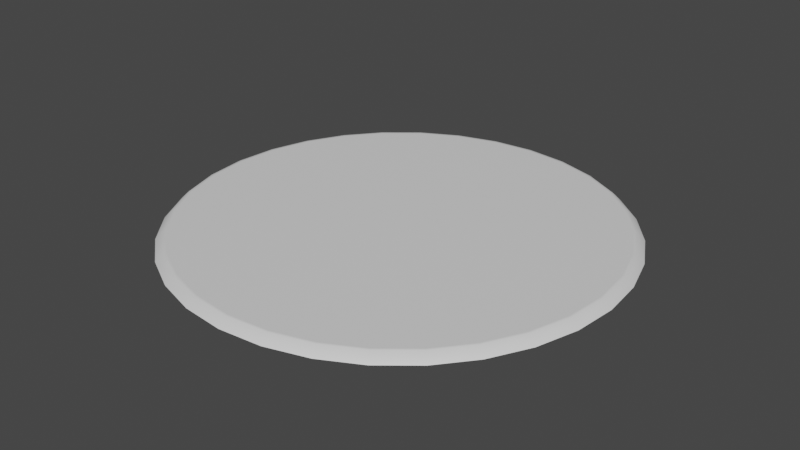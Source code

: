 # Source: PressurePlate.blend  (saved by Blender 2.92.15; exported with 4.5.12 LTS)
import bpy
from mathutils import Matrix  # noqa: F401  (used for matrix-valued properties, if any)

bpy.ops.wm.read_factory_settings(use_empty=True)
scene = bpy.context.scene
scene.name = 'Scene'

# ---- collections
col_collection = bpy.data.collections.new('Collection'); scene.collection.children.link(col_collection)

# ---- materials (node trees are filled in below, after node groups)
mat_pressureplate = bpy.data.materials.new('PressurePlate')
mat_pressureplate.use_transparent_shadow = False

# ---- material node trees
mat_pressureplate.use_nodes = True; mat_pressureplate.node_tree.nodes.clear()
_N = mat_pressureplate.node_tree.nodes; _L = mat_pressureplate.node_tree.links
n0 = _N.new('ShaderNodeBsdfPrincipled'); n0.name = 'Principled BSDF'; n0.location = (10, 300)
n0.distribution = 'GGX'
n0.subsurface_method = 'BURLEY'
n0.inputs[3].default_value = 1.45
n0.inputs[27].default_value = (0.0, 0.0, 0.0, 1.0)
n0.inputs[28].default_value = 1.0
n1 = _N.new('ShaderNodeOutputMaterial'); n1.name = 'Material Output'; n1.location = (300, 300)
_L.new(n0.outputs[0], n1.inputs[0])
n1.is_active_output = True

# ---- world
world_world = bpy.data.worlds.new('World'); scene.world = world_world
world_world.use_nodes = True; world_world.node_tree.nodes.clear()
_N = world_world.node_tree.nodes; _L = world_world.node_tree.links
n0 = _N.new('ShaderNodeOutputWorld'); n0.name = 'World Output'; n0.location = (300, 300)
n1 = _N.new('ShaderNodeBackground'); n1.name = 'Background'; n1.location = (10, 300)
n1.inputs[0].default_value = (0.05088, 0.05088, 0.05088, 1.0)
_L.new(n1.outputs[0], n0.inputs[0])
n0.is_active_output = True
world_world.color = (0.05088, 0.05088, 0.05088)
world_world.use_sun_shadow = False
world_world.sun_shadow_jitter_overblur = 0.0

# ---- meshes
me_cylinder = bpy.data.meshes.new('Cylinder')
me_cylinder.from_pydata([(-3.265e-08, 0.9507, 0.03599), (0.0, 1.0, -0.0005458), (0.1855, 0.9324, 0.03599), (0.1951, 0.9808, -0.0005458), (0.3638, 0.8783, 0.03599), (0.3827, 0.9239, -0.0005458), (0.5282, 0.7905, 0.03599), (0.5556, 0.8315, -0.0005458), (0.6723, 0.6723, 0.03599), (0.7071, 0.7071, -0.0005458), (0.7905, 0.5282, 0.03599), (0.8315, 0.5556, -0.0005458), (0.8783, 0.3638, 0.03599), (0.9239, 0.3827, -0.0005458), (0.9324, 0.1855, 0.03599), (0.9808, 0.1951, -0.0005458), (0.9507, 6.238e-08, 0.03599), (1.0, 7.55e-08, -0.0005458), (0.9324, -0.1855, 0.03599), (0.9808, -0.1951, -0.0005458), (0.8783, -0.3638, 0.03599), (0.9239, -0.3827, -0.0005458), (0.7905, -0.5282, 0.03599), (0.8315, -0.5556, -0.0005458), (0.6723, -0.6723, 0.03599), (0.7071, -0.7071, -0.0005458), (0.5282, -0.7905, 0.03599), (0.5556, -0.8315, -0.0005458), (0.3638, -0.8783, 0.03599), (0.3827, -0.9239, -0.0005458), (0.1855, -0.9324, 0.03599), (0.1951, -0.9808, -0.0005458), (-2.996e-07, -0.9507, 0.03599), (-3.258e-07, -1.0, -0.0005458), (-0.1855, -0.9324, 0.03599), (-0.1951, -0.9808, -0.0005458), (-0.3638, -0.8783, 0.03599), (-0.3827, -0.9239, -0.0005458), (-0.5282, -0.7905, 0.03599), (-0.5556, -0.8315, -0.0005458), (-0.6723, -0.6723, 0.03599), (-0.7071, -0.7071, -0.0005458), (-0.7905, -0.5282, 0.03599), (-0.8315, -0.5556, -0.0005458), (-0.8783, -0.3638, 0.03599), (-0.9239, -0.3827, -0.0005458), (-0.9324, -0.1855, 0.03599), (-0.9808, -0.1951, -0.0005458), (-0.9507, 1.187e-06, 0.03599), (-1.0, 9.656e-07, -0.0005458), (-0.9324, 0.1855, 0.03599), (-0.9808, 0.1951, -0.0005458), (-0.8783, 0.3638, 0.03599), (-0.9239, 0.3827, -0.0005458), (-0.7905, 0.5282, 0.03599), (-0.8315, 0.5556, -0.0005458), (-0.6723, 0.6723, 0.03599), (-0.7071, 0.7071, -0.0005458), (-0.5282, 0.7905, 0.03599), (-0.5556, 0.8315, -0.0005458), (-0.3638, 0.8783, 0.03599), (-0.3827, 0.9239, -0.0005458), (-0.1855, 0.9324, 0.03599), (-0.1951, 0.9808, -0.0005458), (-2.747e-08, 0.9633, 0.03599), (0.1879, 0.9448, 0.03599), (0.3686, 0.89, 0.03599), (0.5352, 0.8009, 0.03599), (0.6811, 0.6811, 0.03599), (0.8009, 0.5352, 0.03599), (0.89, 0.3686, 0.03599), (0.9448, 0.1879, 0.03599), (0.9633, 6.426e-08, 0.03599), (0.9448, -0.1879, 0.03599), (0.89, -0.3686, 0.03599), (0.8009, -0.5352, 0.03599), (0.6811, -0.6811, 0.03599), (0.5352, -0.8009, 0.03599), (0.3686, -0.89, 0.03599), (0.1879, -0.9448, 0.03599), (-3.036e-07, -0.9633, 0.03599), (-0.1879, -0.9448, 0.03599), (-0.3686, -0.89, 0.03599), (-0.5352, -0.8009, 0.03599), (-0.6811, -0.6811, 0.03599), (-0.8009, -0.5352, 0.03599), (-0.89, -0.3686, 0.03599), (-0.9448, -0.1879, 0.03599), (-0.9633, 1.201e-06, 0.03599), (-0.9448, 0.1879, 0.03599), (-0.89, 0.3686, 0.03599), (-0.8009, 0.5352, 0.03599), (-0.6811, 0.6811, 0.03599), (-0.5352, 0.8009, 0.03599), (-0.3686, 0.89, 0.03599), (-0.1879, 0.9448, 0.03599)], [], [(3, 1, 64, 65), (5, 3, 65, 66), (7, 5, 66, 67), (9, 7, 67, 68), (11, 9, 68, 69), (13, 11, 69, 70), (15, 13, 70, 71), (17, 15, 71, 72), (19, 17, 72, 73), (21, 19, 73, 74), (23, 21, 74, 75), (25, 23, 75, 76), (27, 25, 76, 77), (29, 27, 77, 78), (31, 29, 78, 79), (33, 31, 79, 80), (35, 33, 80, 81), (37, 35, 81, 82), (39, 37, 82, 83), (41, 39, 83, 84), (43, 41, 84, 85), (45, 43, 85, 86), (47, 45, 86, 87), (49, 47, 87, 88), (51, 49, 88, 89), (53, 51, 89, 90), (55, 53, 90, 91), (57, 55, 91, 92), (59, 57, 92, 93), (61, 59, 93, 94), (63, 61, 94, 95), (1, 63, 95, 64), (2, 0, 62, 60, 58, 56, 54, 52, 50, 48, 46, 44, 42, 40, 38, 36, 34, 32, 30, 28, 26, 24, 22, 20, 18, 16, 14, 12, 10, 8, 6, 4), (0, 2, 65, 64), (2, 4, 66, 65), (4, 6, 67, 66), (6, 8, 68, 67), (8, 10, 69, 68), (10, 12, 70, 69), (12, 14, 71, 70), (14, 16, 72, 71), (16, 18, 73, 72), (18, 20, 74, 73), (20, 22, 75, 74), (22, 24, 76, 75), (24, 26, 77, 76), (26, 28, 78, 77), (28, 30, 79, 78), (30, 32, 80, 79), (32, 34, 81, 80), (34, 36, 82, 81), (36, 38, 83, 82), (38, 40, 84, 83), (40, 42, 85, 84), (42, 44, 86, 85), (44, 46, 87, 86), (46, 48, 88, 87), (48, 50, 89, 88), (50, 52, 90, 89), (52, 54, 91, 90), (54, 56, 92, 91), (56, 58, 93, 92), (58, 60, 94, 93), (60, 62, 95, 94), (62, 0, 64, 95)])
me_cylinder.polygons.foreach_set('use_smooth', [True] * 65)
_uv = me_cylinder.uv_layers.new(name='UVMap')
_uv.uv.foreach_set('vector', [0.1813, 0.8884, 0.1116, 0.8188, 0.1317, 0.8023, 0.1977, 0.8683, 0.2631, 0.9431, 0.1813, 0.8884, 0.1977, 0.8683, 0.2753, 0.9202, 0.3539, 0.9807, 0.2631, 0.9431, 0.2753, 0.9202, 0.3614, 0.9559, 0.4503, 0.9999, 0.3539, 0.9807, 0.3614, 0.9559, 0.4528, 0.9742, 0.5483, 0.9998, 0.4503, 0.9999, 0.4528, 0.9742, 0.5458, 0.9742, 0.6449, 0.9811, 0.5483, 0.9998, 0.5458, 0.9742, 0.6374, 0.9561, 0.7362, 0.9433, 0.6449, 0.9811, 0.6374, 0.9561, 0.7239, 0.9203, 0.8183, 0.8885, 0.7362, 0.9433, 0.7239, 0.9203, 0.8017, 0.8684, 0.888, 0.8188, 0.8183, 0.8885, 0.8017, 0.8684, 0.8679, 0.8023, 0.9428, 0.7369, 0.888, 0.8188, 0.8679, 0.8023, 0.9199, 0.7247, 0.9805, 0.6459, 0.9428, 0.7369, 0.9199, 0.7247, 0.9557, 0.6384, 0.9998, 0.5492, 0.9805, 0.6459, 0.9557, 0.6384, 0.9739, 0.5468, 0.9998, 0.4508, 0.9998, 0.5492, 0.9739, 0.5468, 0.9739, 0.4534, 0.9805, 0.3542, 0.9998, 0.4508, 0.9739, 0.4534, 0.9557, 0.3618, 0.9429, 0.2632, 0.9805, 0.3542, 0.9557, 0.3618, 0.92, 0.2755, 0.8881, 0.1813, 0.9429, 0.2632, 0.92, 0.2755, 0.8681, 0.1978, 0.8185, 0.1117, 0.8881, 0.1813, 0.8681, 0.1978, 0.8021, 0.1318, 0.7367, 0.05701, 0.8185, 0.1117, 0.8021, 0.1318, 0.7245, 0.07993, 0.6457, 0.01933, 0.7367, 0.05701, 0.7245, 0.07993, 0.6382, 0.04417, 0.5492, 0.0001108, 0.6457, 0.01933, 0.6382, 0.04417, 0.5467, 0.02593, 0.4508, 9.997e-05, 0.5492, 0.0001108, 0.5467, 0.02593, 0.4534, 0.0259, 0.3543, 0.01929, 0.4508, 9.997e-05, 0.4534, 0.0259, 0.3619, 0.04408, 0.2635, 0.0569, 0.3543, 0.01929, 0.3619, 0.04408, 0.2757, 0.07969, 0.182, 0.1114, 0.2635, 0.0569, 0.2757, 0.07969, 0.1983, 0.1314, 0.112, 0.1807, 0.182, 0.1114, 0.1983, 0.1314, 0.1322, 0.1973, 0.05711, 0.2629, 0.112, 0.1807, 0.1322, 0.1973, 0.08009, 0.2751, 0.01936, 0.354, 0.05711, 0.2629, 0.08009, 0.2751, 0.04426, 0.3615, 0.0001206, 0.4507, 0.01936, 0.354, 0.04426, 0.3615, 0.02598, 0.4532, 9.997e-05, 0.5493, 0.0001206, 0.4507, 0.02598, 0.4532, 0.02594, 0.5467, 0.0193, 0.6459, 9.997e-05, 0.5493, 0.02594, 0.5467, 0.04413, 0.6383, 0.05696, 0.7369, 0.0193, 0.6459, 0.04413, 0.6383, 0.07983, 0.7246, 0.1116, 0.8188, 0.05696, 0.7369, 0.07983, 0.7246, 0.1317, 0.8023, 0.2016, 0.8635, 0.1365, 0.7983, 0.08535, 0.7217, 0.05011, 0.6365, 0.03216, 0.546, 0.03221, 0.4538, 0.05024, 0.3633, 0.08561, 0.2781, 0.137, 0.2013, 0.2022, 0.1362, 0.2787, 0.08519, 0.3637, 0.05005, 0.454, 0.03212, 0.5461, 0.03215, 0.6364, 0.05015, 0.7215, 0.08543, 0.7981, 0.1366, 0.8633, 0.2018, 0.9145, 0.2784, 0.9497, 0.3636, 0.9677, 0.454, 0.9677, 0.5461, 0.9497, 0.6366, 0.9144, 0.7217, 0.8631, 0.7984, 0.7978, 0.8636, 0.721, 0.9148, 0.6356, 0.9501, 0.5452, 0.968, 0.4534, 0.968, 0.3632, 0.95, 0.2782, 0.9147, 0.1365, 0.7983, 0.2016, 0.8635, 0.1977, 0.8683, 0.1317, 0.8023, 0.2016, 0.8635, 0.2782, 0.9147, 0.2753, 0.9202, 0.1977, 0.8683, 0.2782, 0.9147, 0.3632, 0.95, 0.3614, 0.9559, 0.2753, 0.9202, 0.3632, 0.95, 0.4534, 0.968, 0.4528, 0.9742, 0.3614, 0.9559, 0.4534, 0.968, 0.5452, 0.968, 0.5458, 0.9742, 0.4528, 0.9742, 0.5452, 0.968, 0.6356, 0.9501, 0.6374, 0.9561, 0.5458, 0.9742, 0.6356, 0.9501, 0.721, 0.9148, 0.7239, 0.9203, 0.6374, 0.9561, 0.721, 0.9148, 0.7978, 0.8636, 0.8017, 0.8684, 0.7239, 0.9203, 0.7978, 0.8636, 0.8631, 0.7984, 0.8679, 0.8023, 0.8017, 0.8684, 0.8631, 0.7984, 0.9144, 0.7217, 0.9199, 0.7247, 0.8679, 0.8023, 0.9144, 0.7217, 0.9497, 0.6366, 0.9557, 0.6384, 0.9199, 0.7247, 0.9497, 0.6366, 0.9677, 0.5461, 0.9739, 0.5468, 0.9557, 0.6384, 0.9677, 0.5461, 0.9677, 0.454, 0.9739, 0.4534, 0.9739, 0.5468, 0.9677, 0.454, 0.9497, 0.3636, 0.9557, 0.3618, 0.9739, 0.4534, 0.9497, 0.3636, 0.9145, 0.2784, 0.92, 0.2755, 0.9557, 0.3618, 0.9145, 0.2784, 0.8633, 0.2018, 0.8681, 0.1978, 0.92, 0.2755, 0.8633, 0.2018, 0.7981, 0.1366, 0.8021, 0.1318, 0.8681, 0.1978, 0.7981, 0.1366, 0.7215, 0.08543, 0.7245, 0.07993, 0.8021, 0.1318, 0.7215, 0.08543, 0.6364, 0.05015, 0.6382, 0.04417, 0.7245, 0.07993, 0.6364, 0.05015, 0.5461, 0.03215, 0.5467, 0.02593, 0.6382, 0.04417, 0.5461, 0.03215, 0.454, 0.03212, 0.4534, 0.0259, 0.5467, 0.02593, 0.454, 0.03212, 0.3637, 0.05005, 0.3619, 0.04408, 0.4534, 0.0259, 0.3637, 0.05005, 0.2787, 0.08519, 0.2757, 0.07969, 0.3619, 0.04408, 0.2787, 0.08519, 0.2022, 0.1362, 0.1983, 0.1314, 0.2757, 0.07969, 0.2022, 0.1362, 0.137, 0.2013, 0.1322, 0.1973, 0.1983, 0.1314, 0.137, 0.2013, 0.08561, 0.2781, 0.08009, 0.2751, 0.1322, 0.1973, 0.08561, 0.2781, 0.05024, 0.3633, 0.04426, 0.3615, 0.08009, 0.2751, 0.05024, 0.3633, 0.03221, 0.4538, 0.02598, 0.4532, 0.04426, 0.3615, 0.03221, 0.4538, 0.03216, 0.546, 0.02594, 0.5467, 0.02598, 0.4532, 0.03216, 0.546, 0.05011, 0.6365, 0.04413, 0.6383, 0.02594, 0.5467, 0.05011, 0.6365, 0.08535, 0.7217, 0.07983, 0.7246, 0.04413, 0.6383, 0.08535, 0.7217, 0.1365, 0.7983, 0.1317, 0.8023, 0.07983, 0.7246])
me_cylinder.materials.append(mat_pressureplate)
me_cylinder.use_remesh_fix_poles = True
me_cylinder.use_remesh_preserve_attributes = False
me_cylinder.use_mirror_vertex_groups = False
me_cylinder.update()

# ---- objects
ob_cylinder = bpy.data.objects.new('Cylinder', me_cylinder)

# ---- transforms, parenting, visibility, modifiers, constraints
ob_cylinder.location = (0.0, 0.0, 0.0)
ob_cylinder.lineart.crease_threshold = 0.0

# ---- collection membership
col_collection.objects.link(ob_cylinder)

# ---- scene / render settings (as saved in the file)
scene.frame_start = 1; scene.frame_end = 250; scene.frame_set(1)
scene.render.engine = 'BLENDER_EEVEE_NEXT'
scene.cycles.use_denoising = False
scene.cycles.samples = 128
scene.cycles.sampling_pattern = 'TABULATED_SOBOL'
scene.cycles.use_adaptive_sampling = False
scene.cycles.use_light_tree = False
scene.view_settings.view_transform = 'Filmic'
bpy.context.view_layer.update()

# ---- added for rendering (the .blend has no active camera and no usable light): camera, sun
cam_auto = bpy.data.cameras.new('AutoCamera')
cam_auto.lens = 50.0
cam_auto.sensor_width = 36.0
cam_auto.clip_end = 1000.0
ob_auto_camera = bpy.data.objects.new('AutoCamera', cam_auto)
scene.collection.objects.link(ob_auto_camera)
ob_auto_camera.location = (2.61715, -3.14058, 2.11144)
ob_auto_camera.rotation_euler = (1.09748, -7.21219e-08, 0.694738)
scene.camera = ob_auto_camera
light_auto_sun = bpy.data.lights.new('AutoSun', 'SUN')
light_auto_sun.energy = 3.0
light_auto_sun.angle = 0.0523599
ob_auto_sun = bpy.data.objects.new('AutoSun', light_auto_sun)
scene.collection.objects.link(ob_auto_sun)
ob_auto_sun.rotation_euler = (0.872665, 0.174533, 0.523599)
bpy.context.view_layer.update()
